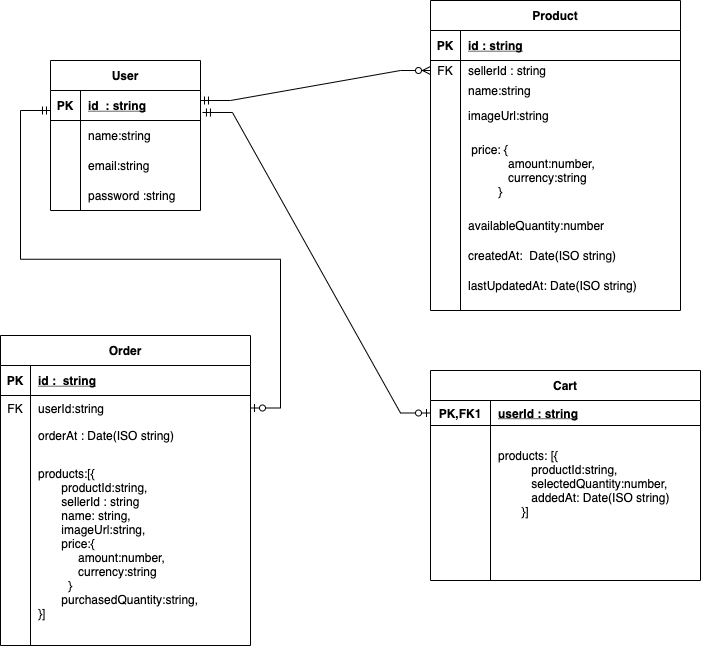

The diagram above was exported from draw.io. Its source (the exported page's mxGraphModel, read from the mxfile embedded in the PNG):
<mxGraphModel dx="1132" dy="807" grid="1" gridSize="10" guides="1" tooltips="1" connect="1" arrows="1" fold="1" page="1" pageScale="1" pageWidth="850" pageHeight="1100" math="0" shadow="0" extFonts="Permanent Marker^https://fonts.googleapis.com/css?family=Permanent+Marker">
  <root>
    <mxCell id="0" />
    <mxCell id="1" parent="0" />
    <mxCell id="C-vyLk0tnHw3VtMMgP7b-2" value="Product" style="shape=table;startSize=30;container=1;collapsible=1;childLayout=tableLayout;fixedRows=1;rowLines=0;fontStyle=1;align=center;resizeLast=1;" parent="1" vertex="1">
      <mxGeometry x="470" y="60" width="250" height="310" as="geometry">
        <mxRectangle x="450" y="40" width="80" height="30" as="alternateBounds" />
      </mxGeometry>
    </mxCell>
    <mxCell id="C-vyLk0tnHw3VtMMgP7b-3" value="" style="shape=partialRectangle;collapsible=0;dropTarget=0;pointerEvents=0;fillColor=none;points=[[0,0.5],[1,0.5]];portConstraint=eastwest;top=0;left=0;right=0;bottom=1;" parent="C-vyLk0tnHw3VtMMgP7b-2" vertex="1">
      <mxGeometry y="30" width="250" height="30" as="geometry" />
    </mxCell>
    <mxCell id="C-vyLk0tnHw3VtMMgP7b-4" value="PK" style="shape=partialRectangle;overflow=hidden;connectable=0;fillColor=none;top=0;left=0;bottom=0;right=0;fontStyle=1;" parent="C-vyLk0tnHw3VtMMgP7b-3" vertex="1">
      <mxGeometry width="30" height="30" as="geometry">
        <mxRectangle width="30" height="30" as="alternateBounds" />
      </mxGeometry>
    </mxCell>
    <mxCell id="C-vyLk0tnHw3VtMMgP7b-5" value="id : string" style="shape=partialRectangle;overflow=hidden;connectable=0;fillColor=none;top=0;left=0;bottom=0;right=0;align=left;spacingLeft=6;fontStyle=5;" parent="C-vyLk0tnHw3VtMMgP7b-3" vertex="1">
      <mxGeometry x="30" width="220" height="30" as="geometry">
        <mxRectangle width="220" height="30" as="alternateBounds" />
      </mxGeometry>
    </mxCell>
    <mxCell id="C-vyLk0tnHw3VtMMgP7b-6" value="" style="shape=partialRectangle;collapsible=0;dropTarget=0;pointerEvents=0;fillColor=none;points=[[0,0.5],[1,0.5]];portConstraint=eastwest;top=0;left=0;right=0;bottom=0;" parent="C-vyLk0tnHw3VtMMgP7b-2" vertex="1">
      <mxGeometry y="60" width="250" height="20" as="geometry" />
    </mxCell>
    <mxCell id="C-vyLk0tnHw3VtMMgP7b-7" value="FK" style="shape=partialRectangle;overflow=hidden;connectable=0;fillColor=none;top=0;left=0;bottom=0;right=0;" parent="C-vyLk0tnHw3VtMMgP7b-6" vertex="1">
      <mxGeometry width="30" height="20" as="geometry">
        <mxRectangle width="30" height="20" as="alternateBounds" />
      </mxGeometry>
    </mxCell>
    <mxCell id="C-vyLk0tnHw3VtMMgP7b-8" value="sellerId : string" style="shape=partialRectangle;overflow=hidden;connectable=0;fillColor=none;top=0;left=0;bottom=0;right=0;align=left;spacingLeft=6;" parent="C-vyLk0tnHw3VtMMgP7b-6" vertex="1">
      <mxGeometry x="30" width="220" height="20" as="geometry">
        <mxRectangle width="220" height="20" as="alternateBounds" />
      </mxGeometry>
    </mxCell>
    <mxCell id="Ayh2NyhcCyMgF-3O7T9X-306" value="" style="shape=partialRectangle;collapsible=0;dropTarget=0;pointerEvents=0;fillColor=none;points=[[0,0.5],[1,0.5]];portConstraint=eastwest;top=0;left=0;right=0;bottom=0;" vertex="1" parent="C-vyLk0tnHw3VtMMgP7b-2">
      <mxGeometry y="80" width="250" height="20" as="geometry" />
    </mxCell>
    <mxCell id="Ayh2NyhcCyMgF-3O7T9X-307" value="" style="shape=partialRectangle;overflow=hidden;connectable=0;fillColor=none;top=0;left=0;bottom=0;right=0;" vertex="1" parent="Ayh2NyhcCyMgF-3O7T9X-306">
      <mxGeometry width="30" height="20" as="geometry">
        <mxRectangle width="30" height="20" as="alternateBounds" />
      </mxGeometry>
    </mxCell>
    <mxCell id="Ayh2NyhcCyMgF-3O7T9X-308" value="name:string" style="shape=partialRectangle;overflow=hidden;connectable=0;fillColor=none;top=0;left=0;bottom=0;right=0;align=left;spacingLeft=6;" vertex="1" parent="Ayh2NyhcCyMgF-3O7T9X-306">
      <mxGeometry x="30" width="220" height="20" as="geometry">
        <mxRectangle width="220" height="20" as="alternateBounds" />
      </mxGeometry>
    </mxCell>
    <mxCell id="C-vyLk0tnHw3VtMMgP7b-9" value="" style="shape=partialRectangle;collapsible=0;dropTarget=0;pointerEvents=0;fillColor=none;points=[[0,0.5],[1,0.5]];portConstraint=eastwest;top=0;left=0;right=0;bottom=0;" parent="C-vyLk0tnHw3VtMMgP7b-2" vertex="1">
      <mxGeometry y="100" width="250" height="30" as="geometry" />
    </mxCell>
    <mxCell id="C-vyLk0tnHw3VtMMgP7b-10" value="" style="shape=partialRectangle;overflow=hidden;connectable=0;fillColor=none;top=0;left=0;bottom=0;right=0;" parent="C-vyLk0tnHw3VtMMgP7b-9" vertex="1">
      <mxGeometry width="30" height="30" as="geometry">
        <mxRectangle width="30" height="30" as="alternateBounds" />
      </mxGeometry>
    </mxCell>
    <mxCell id="C-vyLk0tnHw3VtMMgP7b-11" value="imageUrl:string" style="shape=partialRectangle;overflow=hidden;connectable=0;fillColor=none;top=0;left=0;bottom=0;right=0;align=left;spacingLeft=6;" parent="C-vyLk0tnHw3VtMMgP7b-9" vertex="1">
      <mxGeometry x="30" width="220" height="30" as="geometry">
        <mxRectangle width="220" height="30" as="alternateBounds" />
      </mxGeometry>
    </mxCell>
    <mxCell id="Ayh2NyhcCyMgF-3O7T9X-104" value="" style="shape=partialRectangle;collapsible=0;dropTarget=0;pointerEvents=0;fillColor=none;points=[[0,0.5],[1,0.5]];portConstraint=eastwest;top=0;left=0;right=0;bottom=0;" vertex="1" parent="C-vyLk0tnHw3VtMMgP7b-2">
      <mxGeometry y="130" width="250" height="80" as="geometry" />
    </mxCell>
    <mxCell id="Ayh2NyhcCyMgF-3O7T9X-105" value="" style="shape=partialRectangle;overflow=hidden;connectable=0;fillColor=none;top=0;left=0;bottom=0;right=0;" vertex="1" parent="Ayh2NyhcCyMgF-3O7T9X-104">
      <mxGeometry width="30" height="80" as="geometry">
        <mxRectangle width="30" height="80" as="alternateBounds" />
      </mxGeometry>
    </mxCell>
    <mxCell id="Ayh2NyhcCyMgF-3O7T9X-106" value=" price: {&#10;            amount:number,&#10;            currency:string&#10;         }" style="shape=partialRectangle;overflow=hidden;connectable=0;fillColor=none;top=0;left=0;bottom=0;right=0;align=left;spacingLeft=6;" vertex="1" parent="Ayh2NyhcCyMgF-3O7T9X-104">
      <mxGeometry x="30" width="220" height="80" as="geometry">
        <mxRectangle width="220" height="80" as="alternateBounds" />
      </mxGeometry>
    </mxCell>
    <mxCell id="Ayh2NyhcCyMgF-3O7T9X-107" value="" style="shape=partialRectangle;collapsible=0;dropTarget=0;pointerEvents=0;fillColor=none;points=[[0,0.5],[1,0.5]];portConstraint=eastwest;top=0;left=0;right=0;bottom=0;" vertex="1" parent="C-vyLk0tnHw3VtMMgP7b-2">
      <mxGeometry y="210" width="250" height="30" as="geometry" />
    </mxCell>
    <mxCell id="Ayh2NyhcCyMgF-3O7T9X-108" value="" style="shape=partialRectangle;overflow=hidden;connectable=0;fillColor=none;top=0;left=0;bottom=0;right=0;" vertex="1" parent="Ayh2NyhcCyMgF-3O7T9X-107">
      <mxGeometry width="30" height="30" as="geometry">
        <mxRectangle width="30" height="30" as="alternateBounds" />
      </mxGeometry>
    </mxCell>
    <mxCell id="Ayh2NyhcCyMgF-3O7T9X-109" value="availableQuantity:number" style="shape=partialRectangle;overflow=hidden;connectable=0;fillColor=none;top=0;left=0;bottom=0;right=0;align=left;spacingLeft=6;" vertex="1" parent="Ayh2NyhcCyMgF-3O7T9X-107">
      <mxGeometry x="30" width="220" height="30" as="geometry">
        <mxRectangle width="220" height="30" as="alternateBounds" />
      </mxGeometry>
    </mxCell>
    <mxCell id="Ayh2NyhcCyMgF-3O7T9X-110" value="" style="shape=partialRectangle;collapsible=0;dropTarget=0;pointerEvents=0;fillColor=none;points=[[0,0.5],[1,0.5]];portConstraint=eastwest;top=0;left=0;right=0;bottom=0;" vertex="1" parent="C-vyLk0tnHw3VtMMgP7b-2">
      <mxGeometry y="240" width="250" height="30" as="geometry" />
    </mxCell>
    <mxCell id="Ayh2NyhcCyMgF-3O7T9X-111" value="" style="shape=partialRectangle;overflow=hidden;connectable=0;fillColor=none;top=0;left=0;bottom=0;right=0;" vertex="1" parent="Ayh2NyhcCyMgF-3O7T9X-110">
      <mxGeometry width="30" height="30" as="geometry">
        <mxRectangle width="30" height="30" as="alternateBounds" />
      </mxGeometry>
    </mxCell>
    <mxCell id="Ayh2NyhcCyMgF-3O7T9X-112" value="createdAt:  Date(ISO string)" style="shape=partialRectangle;overflow=hidden;connectable=0;fillColor=none;top=0;left=0;bottom=0;right=0;align=left;spacingLeft=6;" vertex="1" parent="Ayh2NyhcCyMgF-3O7T9X-110">
      <mxGeometry x="30" width="220" height="30" as="geometry">
        <mxRectangle width="220" height="30" as="alternateBounds" />
      </mxGeometry>
    </mxCell>
    <mxCell id="Ayh2NyhcCyMgF-3O7T9X-113" value="" style="shape=partialRectangle;collapsible=0;dropTarget=0;pointerEvents=0;fillColor=none;points=[[0,0.5],[1,0.5]];portConstraint=eastwest;top=0;left=0;right=0;bottom=0;" vertex="1" parent="C-vyLk0tnHw3VtMMgP7b-2">
      <mxGeometry y="270" width="250" height="30" as="geometry" />
    </mxCell>
    <mxCell id="Ayh2NyhcCyMgF-3O7T9X-114" value="" style="shape=partialRectangle;overflow=hidden;connectable=0;fillColor=none;top=0;left=0;bottom=0;right=0;" vertex="1" parent="Ayh2NyhcCyMgF-3O7T9X-113">
      <mxGeometry width="30" height="30" as="geometry">
        <mxRectangle width="30" height="30" as="alternateBounds" />
      </mxGeometry>
    </mxCell>
    <mxCell id="Ayh2NyhcCyMgF-3O7T9X-115" value="lastUpdatedAt: Date(ISO string)" style="shape=partialRectangle;overflow=hidden;connectable=0;fillColor=none;top=0;left=0;bottom=0;right=0;align=left;spacingLeft=6;" vertex="1" parent="Ayh2NyhcCyMgF-3O7T9X-113">
      <mxGeometry x="30" width="220" height="30" as="geometry">
        <mxRectangle width="220" height="30" as="alternateBounds" />
      </mxGeometry>
    </mxCell>
    <mxCell id="C-vyLk0tnHw3VtMMgP7b-23" value="User" style="shape=table;startSize=30;container=1;collapsible=1;childLayout=tableLayout;fixedRows=1;rowLines=0;fontStyle=1;align=center;resizeLast=1;" parent="1" vertex="1">
      <mxGeometry x="90" y="120" width="150" height="150" as="geometry">
        <mxRectangle x="90" y="120" width="100" height="30" as="alternateBounds" />
      </mxGeometry>
    </mxCell>
    <mxCell id="C-vyLk0tnHw3VtMMgP7b-24" value="" style="shape=partialRectangle;collapsible=0;dropTarget=0;pointerEvents=0;fillColor=none;points=[[0,0.5],[1,0.5]];portConstraint=eastwest;top=0;left=0;right=0;bottom=1;" parent="C-vyLk0tnHw3VtMMgP7b-23" vertex="1">
      <mxGeometry y="30" width="150" height="30" as="geometry" />
    </mxCell>
    <mxCell id="C-vyLk0tnHw3VtMMgP7b-25" value="PK" style="shape=partialRectangle;overflow=hidden;connectable=0;fillColor=none;top=0;left=0;bottom=0;right=0;fontStyle=1;" parent="C-vyLk0tnHw3VtMMgP7b-24" vertex="1">
      <mxGeometry width="30" height="30" as="geometry">
        <mxRectangle width="30" height="30" as="alternateBounds" />
      </mxGeometry>
    </mxCell>
    <mxCell id="C-vyLk0tnHw3VtMMgP7b-26" value="id  : string" style="shape=partialRectangle;overflow=hidden;connectable=0;fillColor=none;top=0;left=0;bottom=0;right=0;align=left;spacingLeft=6;fontStyle=5;" parent="C-vyLk0tnHw3VtMMgP7b-24" vertex="1">
      <mxGeometry x="30" width="120" height="30" as="geometry">
        <mxRectangle width="120" height="30" as="alternateBounds" />
      </mxGeometry>
    </mxCell>
    <mxCell id="C-vyLk0tnHw3VtMMgP7b-27" value="" style="shape=partialRectangle;collapsible=0;dropTarget=0;pointerEvents=0;fillColor=none;points=[[0,0.5],[1,0.5]];portConstraint=eastwest;top=0;left=0;right=0;bottom=0;" parent="C-vyLk0tnHw3VtMMgP7b-23" vertex="1">
      <mxGeometry y="60" width="150" height="30" as="geometry" />
    </mxCell>
    <mxCell id="C-vyLk0tnHw3VtMMgP7b-28" value="" style="shape=partialRectangle;overflow=hidden;connectable=0;fillColor=none;top=0;left=0;bottom=0;right=0;" parent="C-vyLk0tnHw3VtMMgP7b-27" vertex="1">
      <mxGeometry width="30" height="30" as="geometry">
        <mxRectangle width="30" height="30" as="alternateBounds" />
      </mxGeometry>
    </mxCell>
    <mxCell id="C-vyLk0tnHw3VtMMgP7b-29" value="name:string" style="shape=partialRectangle;overflow=hidden;connectable=0;fillColor=none;top=0;left=0;bottom=0;right=0;align=left;spacingLeft=6;" parent="C-vyLk0tnHw3VtMMgP7b-27" vertex="1">
      <mxGeometry x="30" width="120" height="30" as="geometry">
        <mxRectangle width="120" height="30" as="alternateBounds" />
      </mxGeometry>
    </mxCell>
    <mxCell id="Ayh2NyhcCyMgF-3O7T9X-96" value="" style="shape=partialRectangle;collapsible=0;dropTarget=0;pointerEvents=0;fillColor=none;points=[[0,0.5],[1,0.5]];portConstraint=eastwest;top=0;left=0;right=0;bottom=0;" vertex="1" parent="C-vyLk0tnHw3VtMMgP7b-23">
      <mxGeometry y="90" width="150" height="30" as="geometry" />
    </mxCell>
    <mxCell id="Ayh2NyhcCyMgF-3O7T9X-97" value="" style="shape=partialRectangle;overflow=hidden;connectable=0;fillColor=none;top=0;left=0;bottom=0;right=0;" vertex="1" parent="Ayh2NyhcCyMgF-3O7T9X-96">
      <mxGeometry width="30" height="30" as="geometry">
        <mxRectangle width="30" height="30" as="alternateBounds" />
      </mxGeometry>
    </mxCell>
    <mxCell id="Ayh2NyhcCyMgF-3O7T9X-98" value="email:string" style="shape=partialRectangle;overflow=hidden;connectable=0;fillColor=none;top=0;left=0;bottom=0;right=0;align=left;spacingLeft=6;" vertex="1" parent="Ayh2NyhcCyMgF-3O7T9X-96">
      <mxGeometry x="30" width="120" height="30" as="geometry">
        <mxRectangle width="120" height="30" as="alternateBounds" />
      </mxGeometry>
    </mxCell>
    <mxCell id="Ayh2NyhcCyMgF-3O7T9X-87" value="" style="shape=partialRectangle;collapsible=0;dropTarget=0;pointerEvents=0;fillColor=none;points=[[0,0.5],[1,0.5]];portConstraint=eastwest;top=0;left=0;right=0;bottom=0;" vertex="1" parent="C-vyLk0tnHw3VtMMgP7b-23">
      <mxGeometry y="120" width="150" height="30" as="geometry" />
    </mxCell>
    <mxCell id="Ayh2NyhcCyMgF-3O7T9X-88" value="" style="shape=partialRectangle;overflow=hidden;connectable=0;fillColor=none;top=0;left=0;bottom=0;right=0;" vertex="1" parent="Ayh2NyhcCyMgF-3O7T9X-87">
      <mxGeometry width="30" height="30" as="geometry">
        <mxRectangle width="30" height="30" as="alternateBounds" />
      </mxGeometry>
    </mxCell>
    <mxCell id="Ayh2NyhcCyMgF-3O7T9X-89" value="password :string" style="shape=partialRectangle;overflow=hidden;connectable=0;fillColor=none;top=0;left=0;bottom=0;right=0;align=left;spacingLeft=6;" vertex="1" parent="Ayh2NyhcCyMgF-3O7T9X-87">
      <mxGeometry x="30" width="120" height="30" as="geometry">
        <mxRectangle width="120" height="30" as="alternateBounds" />
      </mxGeometry>
    </mxCell>
    <mxCell id="Ayh2NyhcCyMgF-3O7T9X-116" value="Cart" style="shape=table;startSize=30;container=1;collapsible=1;childLayout=tableLayout;fixedRows=1;rowLines=0;fontStyle=1;align=center;resizeLast=1;" vertex="1" parent="1">
      <mxGeometry x="470" y="430" width="270" height="210" as="geometry">
        <mxRectangle x="470" y="430" width="60" height="30" as="alternateBounds" />
      </mxGeometry>
    </mxCell>
    <mxCell id="Ayh2NyhcCyMgF-3O7T9X-117" value="" style="shape=partialRectangle;collapsible=0;dropTarget=0;pointerEvents=0;fillColor=none;points=[[0,0.5],[1,0.5]];portConstraint=eastwest;top=0;left=0;right=0;bottom=1;" vertex="1" parent="Ayh2NyhcCyMgF-3O7T9X-116">
      <mxGeometry y="30" width="270" height="25" as="geometry" />
    </mxCell>
    <mxCell id="Ayh2NyhcCyMgF-3O7T9X-118" value="PK,FK1" style="shape=partialRectangle;overflow=hidden;connectable=0;fillColor=none;top=0;left=0;bottom=0;right=0;fontStyle=1;" vertex="1" parent="Ayh2NyhcCyMgF-3O7T9X-117">
      <mxGeometry width="60" height="25" as="geometry">
        <mxRectangle width="60" height="25" as="alternateBounds" />
      </mxGeometry>
    </mxCell>
    <mxCell id="Ayh2NyhcCyMgF-3O7T9X-119" value="userId : string" style="shape=partialRectangle;overflow=hidden;connectable=0;fillColor=none;top=0;left=0;bottom=0;right=0;align=left;spacingLeft=6;fontStyle=5;" vertex="1" parent="Ayh2NyhcCyMgF-3O7T9X-117">
      <mxGeometry x="60" width="210" height="25" as="geometry">
        <mxRectangle width="210" height="25" as="alternateBounds" />
      </mxGeometry>
    </mxCell>
    <mxCell id="Ayh2NyhcCyMgF-3O7T9X-181" value="" style="shape=partialRectangle;collapsible=0;dropTarget=0;pointerEvents=0;fillColor=none;points=[[0,0.5],[1,0.5]];portConstraint=eastwest;top=0;left=0;right=0;bottom=0;" vertex="1" parent="Ayh2NyhcCyMgF-3O7T9X-116">
      <mxGeometry y="55" width="270" height="115" as="geometry" />
    </mxCell>
    <mxCell id="Ayh2NyhcCyMgF-3O7T9X-182" value="" style="shape=partialRectangle;overflow=hidden;connectable=0;fillColor=none;top=0;left=0;bottom=0;right=0;" vertex="1" parent="Ayh2NyhcCyMgF-3O7T9X-181">
      <mxGeometry width="60" height="115" as="geometry">
        <mxRectangle width="60" height="115" as="alternateBounds" />
      </mxGeometry>
    </mxCell>
    <mxCell id="Ayh2NyhcCyMgF-3O7T9X-183" value="products: [{&#10;          productId:string,&#10;          selectedQuantity:number,&#10;          addedAt: Date(ISO string)&#10;       }]" style="shape=partialRectangle;overflow=hidden;connectable=0;fillColor=none;top=0;left=0;bottom=0;right=0;align=left;spacingLeft=6;" vertex="1" parent="Ayh2NyhcCyMgF-3O7T9X-181">
      <mxGeometry x="60" width="210" height="115" as="geometry">
        <mxRectangle width="210" height="115" as="alternateBounds" />
      </mxGeometry>
    </mxCell>
    <mxCell id="Ayh2NyhcCyMgF-3O7T9X-132" value="" style="shape=partialRectangle;collapsible=0;dropTarget=0;pointerEvents=0;fillColor=none;points=[[0,0.5],[1,0.5]];portConstraint=eastwest;top=0;left=0;right=0;bottom=0;" vertex="1" parent="Ayh2NyhcCyMgF-3O7T9X-116">
      <mxGeometry y="170" width="270" height="30" as="geometry" />
    </mxCell>
    <mxCell id="Ayh2NyhcCyMgF-3O7T9X-133" value="" style="shape=partialRectangle;overflow=hidden;connectable=0;fillColor=none;top=0;left=0;bottom=0;right=0;" vertex="1" parent="Ayh2NyhcCyMgF-3O7T9X-132">
      <mxGeometry width="60" height="30" as="geometry">
        <mxRectangle width="60" height="30" as="alternateBounds" />
      </mxGeometry>
    </mxCell>
    <mxCell id="Ayh2NyhcCyMgF-3O7T9X-134" value="" style="shape=partialRectangle;overflow=hidden;connectable=0;fillColor=none;top=0;left=0;bottom=0;right=0;align=left;spacingLeft=6;" vertex="1" parent="Ayh2NyhcCyMgF-3O7T9X-132">
      <mxGeometry x="60" width="210" height="30" as="geometry">
        <mxRectangle width="210" height="30" as="alternateBounds" />
      </mxGeometry>
    </mxCell>
    <mxCell id="Ayh2NyhcCyMgF-3O7T9X-138" value="Order" style="shape=table;startSize=30;container=1;collapsible=1;childLayout=tableLayout;fixedRows=1;rowLines=0;fontStyle=1;align=center;resizeLast=1;" vertex="1" parent="1">
      <mxGeometry x="40" y="395" width="250" height="310" as="geometry">
        <mxRectangle x="40" y="395" width="70" height="30" as="alternateBounds" />
      </mxGeometry>
    </mxCell>
    <mxCell id="Ayh2NyhcCyMgF-3O7T9X-139" value="" style="shape=partialRectangle;collapsible=0;dropTarget=0;pointerEvents=0;fillColor=none;points=[[0,0.5],[1,0.5]];portConstraint=eastwest;top=0;left=0;right=0;bottom=1;" vertex="1" parent="Ayh2NyhcCyMgF-3O7T9X-138">
      <mxGeometry y="30" width="250" height="30" as="geometry" />
    </mxCell>
    <mxCell id="Ayh2NyhcCyMgF-3O7T9X-140" value="PK" style="shape=partialRectangle;overflow=hidden;connectable=0;fillColor=none;top=0;left=0;bottom=0;right=0;fontStyle=1;" vertex="1" parent="Ayh2NyhcCyMgF-3O7T9X-139">
      <mxGeometry width="30" height="30" as="geometry">
        <mxRectangle width="30" height="30" as="alternateBounds" />
      </mxGeometry>
    </mxCell>
    <mxCell id="Ayh2NyhcCyMgF-3O7T9X-141" value="id :  string" style="shape=partialRectangle;overflow=hidden;connectable=0;fillColor=none;top=0;left=0;bottom=0;right=0;align=left;spacingLeft=6;fontStyle=5;" vertex="1" parent="Ayh2NyhcCyMgF-3O7T9X-139">
      <mxGeometry x="30" width="220" height="30" as="geometry">
        <mxRectangle width="220" height="30" as="alternateBounds" />
      </mxGeometry>
    </mxCell>
    <mxCell id="Ayh2NyhcCyMgF-3O7T9X-142" value="" style="shape=partialRectangle;collapsible=0;dropTarget=0;pointerEvents=0;fillColor=none;points=[[0,0.5],[1,0.5]];portConstraint=eastwest;top=0;left=0;right=0;bottom=0;" vertex="1" parent="Ayh2NyhcCyMgF-3O7T9X-138">
      <mxGeometry y="60" width="250" height="25" as="geometry" />
    </mxCell>
    <mxCell id="Ayh2NyhcCyMgF-3O7T9X-143" value="FK" style="shape=partialRectangle;overflow=hidden;connectable=0;fillColor=none;top=0;left=0;bottom=0;right=0;" vertex="1" parent="Ayh2NyhcCyMgF-3O7T9X-142">
      <mxGeometry width="30" height="25" as="geometry">
        <mxRectangle width="30" height="25" as="alternateBounds" />
      </mxGeometry>
    </mxCell>
    <mxCell id="Ayh2NyhcCyMgF-3O7T9X-144" value="userId:string" style="shape=partialRectangle;overflow=hidden;connectable=0;fillColor=none;top=0;left=0;bottom=0;right=0;align=left;spacingLeft=6;" vertex="1" parent="Ayh2NyhcCyMgF-3O7T9X-142">
      <mxGeometry x="30" width="220" height="25" as="geometry">
        <mxRectangle width="220" height="25" as="alternateBounds" />
      </mxGeometry>
    </mxCell>
    <mxCell id="Ayh2NyhcCyMgF-3O7T9X-319" value="" style="shape=partialRectangle;collapsible=0;dropTarget=0;pointerEvents=0;fillColor=none;points=[[0,0.5],[1,0.5]];portConstraint=eastwest;top=0;left=0;right=0;bottom=0;" vertex="1" parent="Ayh2NyhcCyMgF-3O7T9X-138">
      <mxGeometry y="85" width="250" height="30" as="geometry" />
    </mxCell>
    <mxCell id="Ayh2NyhcCyMgF-3O7T9X-320" value="" style="shape=partialRectangle;overflow=hidden;connectable=0;fillColor=none;top=0;left=0;bottom=0;right=0;" vertex="1" parent="Ayh2NyhcCyMgF-3O7T9X-319">
      <mxGeometry width="30" height="30" as="geometry">
        <mxRectangle width="30" height="30" as="alternateBounds" />
      </mxGeometry>
    </mxCell>
    <mxCell id="Ayh2NyhcCyMgF-3O7T9X-321" value="orderAt : Date(ISO string)" style="shape=partialRectangle;overflow=hidden;connectable=0;fillColor=none;top=0;left=0;bottom=0;right=0;align=left;spacingLeft=6;" vertex="1" parent="Ayh2NyhcCyMgF-3O7T9X-319">
      <mxGeometry x="30" width="220" height="30" as="geometry">
        <mxRectangle width="220" height="30" as="alternateBounds" />
      </mxGeometry>
    </mxCell>
    <mxCell id="Ayh2NyhcCyMgF-3O7T9X-166" value="" style="shape=partialRectangle;collapsible=0;dropTarget=0;pointerEvents=0;fillColor=none;points=[[0,0.5],[1,0.5]];portConstraint=eastwest;top=0;left=0;right=0;bottom=0;" vertex="1" parent="Ayh2NyhcCyMgF-3O7T9X-138">
      <mxGeometry y="115" width="250" height="185" as="geometry" />
    </mxCell>
    <mxCell id="Ayh2NyhcCyMgF-3O7T9X-167" value="" style="shape=partialRectangle;overflow=hidden;connectable=0;fillColor=none;top=0;left=0;bottom=0;right=0;" vertex="1" parent="Ayh2NyhcCyMgF-3O7T9X-166">
      <mxGeometry width="30" height="185" as="geometry">
        <mxRectangle width="30" height="185" as="alternateBounds" />
      </mxGeometry>
    </mxCell>
    <mxCell id="Ayh2NyhcCyMgF-3O7T9X-168" value="products:[{&#10;       productId:string,&#10;       sellerId : string&#10;       name: string,&#10;       imageUrl:string,&#10;       price:{&#10;            amount:number, &#10;            currency:string&#10;         }&#10;       purchasedQuantity:string,&#10;}]" style="shape=partialRectangle;overflow=hidden;connectable=0;fillColor=none;top=0;left=0;bottom=0;right=0;align=left;spacingLeft=6;" vertex="1" parent="Ayh2NyhcCyMgF-3O7T9X-166">
      <mxGeometry x="30" width="220" height="185" as="geometry">
        <mxRectangle width="220" height="185" as="alternateBounds" />
      </mxGeometry>
    </mxCell>
    <mxCell id="Ayh2NyhcCyMgF-3O7T9X-257" value="" style="edgeStyle=entityRelationEdgeStyle;fontSize=12;html=1;endArrow=ERmandOne;startArrow=ERzeroToOne;rounded=0;exitX=0;exitY=0.5;exitDx=0;exitDy=0;entryX=1.013;entryY=0.733;entryDx=0;entryDy=0;entryPerimeter=0;" edge="1" parent="1" source="Ayh2NyhcCyMgF-3O7T9X-117" target="C-vyLk0tnHw3VtMMgP7b-24">
      <mxGeometry width="100" height="100" relative="1" as="geometry">
        <mxPoint x="260" y="360" as="sourcePoint" />
        <mxPoint x="110" y="170" as="targetPoint" />
      </mxGeometry>
    </mxCell>
    <mxCell id="Ayh2NyhcCyMgF-3O7T9X-309" value="" style="edgeStyle=entityRelationEdgeStyle;fontSize=12;html=1;endArrow=ERzeroToMany;startArrow=ERmandOne;rounded=0;entryX=0;entryY=0.5;entryDx=0;entryDy=0;" edge="1" parent="1" target="C-vyLk0tnHw3VtMMgP7b-6">
      <mxGeometry width="100" height="100" relative="1" as="geometry">
        <mxPoint x="240" y="160" as="sourcePoint" />
        <mxPoint x="340" y="60" as="targetPoint" />
      </mxGeometry>
    </mxCell>
    <mxCell id="Ayh2NyhcCyMgF-3O7T9X-288" value="" style="edgeStyle=entityRelationEdgeStyle;fontSize=12;html=1;endArrow=ERmandOne;startArrow=ERzeroToOne;rounded=0;exitX=1;exitY=0.5;exitDx=0;exitDy=0;" edge="1" parent="1" source="Ayh2NyhcCyMgF-3O7T9X-142">
      <mxGeometry width="100" height="100" relative="1" as="geometry">
        <mxPoint x="190" y="470" as="sourcePoint" />
        <mxPoint x="90" y="170" as="targetPoint" />
      </mxGeometry>
    </mxCell>
  </root>
</mxGraphModel>